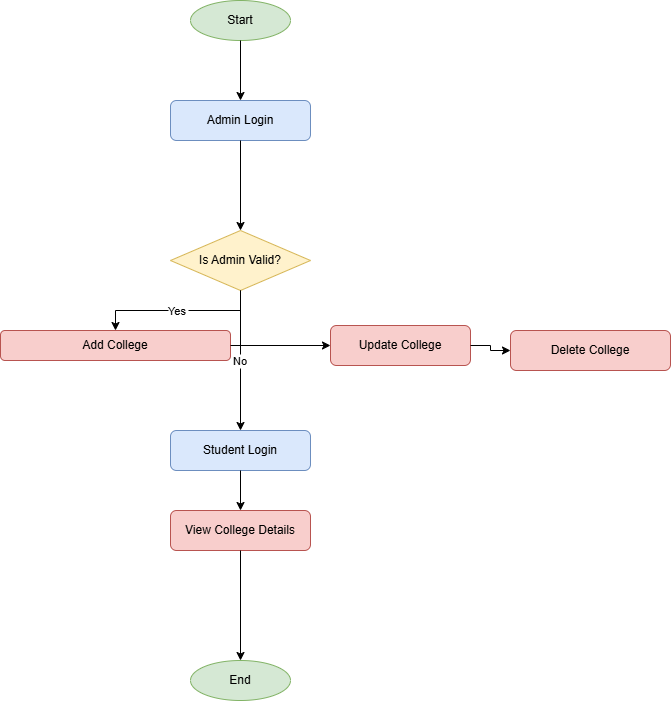

The diagram above was exported from draw.io. Its source (the exported page's mxGraphModel, read from the mxfile embedded in the PNG):
<mxGraphModel dx="778" dy="1560" grid="1" gridSize="10" guides="1" tooltips="1" connect="1" arrows="1" fold="1" page="1" pageScale="1" pageWidth="850" pageHeight="1100" math="0" shadow="0">
  <root>
    <mxCell id="0" />
    <mxCell id="1" parent="0" />
    <mxCell id="7qDIORS7_YY8aRZvo4-K-1" value="Start" style="ellipse;whiteSpace=wrap;html=1;fillColor=#d5e8d4;strokeColor=#82b366;" vertex="1" parent="1">
      <mxGeometry x="230" y="-80" width="100" height="40" as="geometry" />
    </mxCell>
    <mxCell id="7qDIORS7_YY8aRZvo4-K-2" value="Admin Login" style="rounded=1;whiteSpace=wrap;html=1;fillColor=#dae8fc;strokeColor=#6c8ebf;" vertex="1" parent="1">
      <mxGeometry x="210" y="20" width="140" height="40" as="geometry" />
    </mxCell>
    <mxCell id="7qDIORS7_YY8aRZvo4-K-3" value="Is Admin Valid?" style="rhombus;whiteSpace=wrap;html=1;fillColor=#fff2cc;strokeColor=#d6b656;" vertex="1" parent="1">
      <mxGeometry x="210" y="150" width="140" height="60" as="geometry" />
    </mxCell>
    <mxCell id="7qDIORS7_YY8aRZvo4-K-4" value="Add College" style="rounded=1;whiteSpace=wrap;html=1;fillColor=#f8cecc;strokeColor=#b85450;" vertex="1" parent="1">
      <mxGeometry x="40" y="250" width="230" height="30" as="geometry" />
    </mxCell>
    <mxCell id="7qDIORS7_YY8aRZvo4-K-5" value="Update College" style="rounded=1;whiteSpace=wrap;html=1;fillColor=#f8cecc;strokeColor=#b85450;" vertex="1" parent="1">
      <mxGeometry x="370" y="245" width="140" height="40" as="geometry" />
    </mxCell>
    <mxCell id="7qDIORS7_YY8aRZvo4-K-6" value="Delete College" style="rounded=1;whiteSpace=wrap;html=1;fillColor=#f8cecc;strokeColor=#b85450;" vertex="1" parent="1">
      <mxGeometry x="550" y="250" width="160" height="40" as="geometry" />
    </mxCell>
    <mxCell id="7qDIORS7_YY8aRZvo4-K-7" value="Student Login" style="rounded=1;whiteSpace=wrap;html=1;fillColor=#dae8fc;strokeColor=#6c8ebf;" vertex="1" parent="1">
      <mxGeometry x="210" y="350" width="140" height="40" as="geometry" />
    </mxCell>
    <mxCell id="7qDIORS7_YY8aRZvo4-K-8" value="View College Details" style="rounded=1;whiteSpace=wrap;html=1;fillColor=#f8cecc;strokeColor=#b85450;" vertex="1" parent="1">
      <mxGeometry x="210" y="430" width="140" height="40" as="geometry" />
    </mxCell>
    <mxCell id="7qDIORS7_YY8aRZvo4-K-9" value="End" style="ellipse;whiteSpace=wrap;html=1;fillColor=#d5e8d4;strokeColor=#82b366;" vertex="1" parent="1">
      <mxGeometry x="230" y="580" width="100" height="40" as="geometry" />
    </mxCell>
    <mxCell id="7qDIORS7_YY8aRZvo4-K-10" style="edgeStyle=orthogonalEdgeStyle;rounded=0;orthogonalLoop=1;strokeColor=#000000;" edge="1" parent="1" source="7qDIORS7_YY8aRZvo4-K-1" target="7qDIORS7_YY8aRZvo4-K-2">
      <mxGeometry relative="1" as="geometry" />
    </mxCell>
    <mxCell id="7qDIORS7_YY8aRZvo4-K-11" style="edgeStyle=orthogonalEdgeStyle;rounded=0;orthogonalLoop=1;strokeColor=#000000;" edge="1" parent="1" source="7qDIORS7_YY8aRZvo4-K-2" target="7qDIORS7_YY8aRZvo4-K-3">
      <mxGeometry relative="1" as="geometry" />
    </mxCell>
    <mxCell id="7qDIORS7_YY8aRZvo4-K-12" value="Yes" style="edgeStyle=orthogonalEdgeStyle;rounded=0;orthogonalLoop=1;strokeColor=#000000;" edge="1" parent="1" source="7qDIORS7_YY8aRZvo4-K-3" target="7qDIORS7_YY8aRZvo4-K-4">
      <mxGeometry relative="1" as="geometry" />
    </mxCell>
    <mxCell id="7qDIORS7_YY8aRZvo4-K-13" value="No" style="edgeStyle=orthogonalEdgeStyle;rounded=0;orthogonalLoop=1;strokeColor=#000000;" edge="1" parent="1" source="7qDIORS7_YY8aRZvo4-K-3" target="7qDIORS7_YY8aRZvo4-K-7">
      <mxGeometry relative="1" as="geometry" />
    </mxCell>
    <mxCell id="7qDIORS7_YY8aRZvo4-K-14" style="edgeStyle=orthogonalEdgeStyle;rounded=0;orthogonalLoop=1;strokeColor=#000000;" edge="1" parent="1" source="7qDIORS7_YY8aRZvo4-K-4" target="7qDIORS7_YY8aRZvo4-K-5">
      <mxGeometry relative="1" as="geometry" />
    </mxCell>
    <mxCell id="7qDIORS7_YY8aRZvo4-K-15" style="edgeStyle=orthogonalEdgeStyle;rounded=0;orthogonalLoop=1;strokeColor=#000000;" edge="1" parent="1" source="7qDIORS7_YY8aRZvo4-K-5" target="7qDIORS7_YY8aRZvo4-K-6">
      <mxGeometry relative="1" as="geometry" />
    </mxCell>
    <mxCell id="7qDIORS7_YY8aRZvo4-K-16" style="edgeStyle=orthogonalEdgeStyle;rounded=0;orthogonalLoop=1;strokeColor=#000000;" edge="1" parent="1" source="7qDIORS7_YY8aRZvo4-K-7" target="7qDIORS7_YY8aRZvo4-K-8">
      <mxGeometry relative="1" as="geometry" />
    </mxCell>
    <mxCell id="7qDIORS7_YY8aRZvo4-K-17" style="edgeStyle=orthogonalEdgeStyle;rounded=0;orthogonalLoop=1;strokeColor=#000000;" edge="1" parent="1" source="7qDIORS7_YY8aRZvo4-K-8" target="7qDIORS7_YY8aRZvo4-K-9">
      <mxGeometry relative="1" as="geometry" />
    </mxCell>
  </root>
</mxGraphModel>